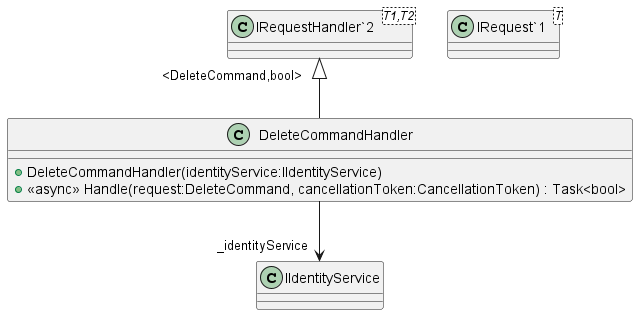

The diagram above was rendered by PlantUML. Its source (embedded in the PNG):
@startuml
class DeleteCommandHandler {
    + DeleteCommandHandler(identityService:IIdentityService)
    + <<async>> Handle(request:DeleteCommand, cancellationToken:CancellationToken) : Task<bool>
}
class "IRequest`1"<T> {
}
class "IRequestHandler`2"<T1,T2> {
}
"IRequestHandler`2" "<DeleteCommand,bool>" <|-- DeleteCommandHandler
DeleteCommandHandler --> "_identityService" IIdentityService
@enduml